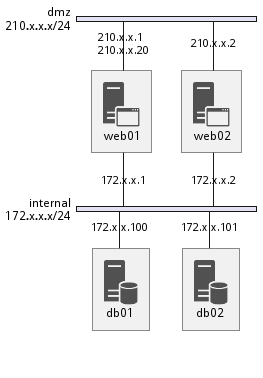

The diagram above was rendered by PlantUML. Its source (embedded in the PNG):
@startuml
!include <office/Servers/application_server>
!include <office/Servers/database_server>

nwdiag {
network dmz {
address = "210.x.x.x/24"

// set multiple addresses (using comma)
web01 [address = "210.x.x.1, 210.x.x.20",  description = "<$application_server>\n web01"]
web02 [address = "210.x.x.2",  description = "<$application_server>\n web02"];
	}
	network internal {
	address = "172.x.x.x/24";

	web01 [address = "172.x.x.1"];
	web02 [address = "172.x.x.2"];
	db01 [address = "172.x.x.100",  description = "<$database_server>\n db01"];
	db02 [address = "172.x.x.101",  description = "<$database_server>\n db02"];
}
}
@enduml